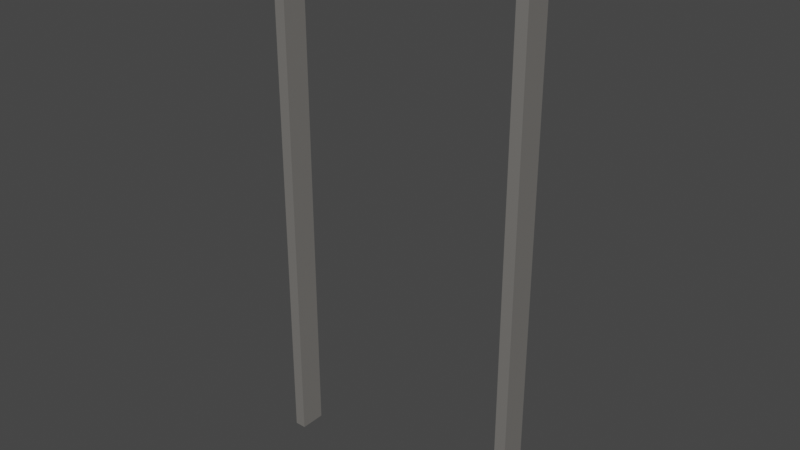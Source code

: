 # Source: FrameDoorKeycard.blend  (saved by Blender 2.93.20; exported with 4.5.12 LTS)
import bpy
from mathutils import Matrix  # noqa: F401  (used for matrix-valued properties, if any)

bpy.ops.wm.read_factory_settings(use_empty=True)
scene = bpy.context.scene
scene.name = 'Scene'

# ---- collections
col_collection = bpy.data.collections.new('Collection'); scene.collection.children.link(col_collection)

# ---- materials (node trees are filled in below, after node groups)
mat_material_003 = bpy.data.materials.new('Material.003')
mat_material_003.use_transparent_shadow = False

# ---- material node trees
mat_material_003.use_nodes = True; mat_material_003.node_tree.nodes.clear()
_N = mat_material_003.node_tree.nodes; _L = mat_material_003.node_tree.links
n0 = _N.new('ShaderNodeBsdfPrincipled'); n0.name = 'Principled BSDF'; n0.location = (10, 300)
n0.distribution = 'GGX'
n0.subsurface_method = 'BURLEY'
n0.inputs[0].default_value = (0.4116, 0.3946, 0.3708, 1.0)
n0.inputs[1].default_value = 0.6694
n0.inputs[3].default_value = 1.45
n0.inputs[27].default_value = (0.0, 0.0, 0.0, 1.0)
n0.inputs[28].default_value = 1.0
n1 = _N.new('ShaderNodeOutputMaterial'); n1.name = 'Material Output'; n1.location = (300, 300)
_L.new(n0.outputs[0], n1.inputs[0])
n1.is_active_output = True

# ---- world
world_world = bpy.data.worlds.new('World'); scene.world = world_world
world_world.use_nodes = True; world_world.node_tree.nodes.clear()
_N = world_world.node_tree.nodes; _L = world_world.node_tree.links
n0 = _N.new('ShaderNodeOutputWorld'); n0.name = 'World Output'; n0.location = (300, 300)
n1 = _N.new('ShaderNodeBackground'); n1.name = 'Background'; n1.location = (10, 300)
n1.inputs[0].default_value = (0.05088, 0.05088, 0.05088, 1.0)
_L.new(n1.outputs[0], n0.inputs[0])
n0.is_active_output = True
world_world.color = (0.05088, 0.05088, 0.05088)
world_world.use_sun_shadow = False
world_world.sun_shadow_jitter_overblur = 0.0

# ---- meshes
me_cube_002 = bpy.data.meshes.new('Cube.002')
me_cube_002.from_pydata([(1.076, -0.05662, 2.339), (1.076, -0.05662, 0.0009381), (1.076, 0.05406, 2.339), (1.076, 0.05406, 0.0009381), (1.028, -0.05662, 2.339), (1.028, -0.05662, 0.0009381), (1.028, 0.05406, 2.339), (1.028, 0.05406, 0.0009381), (-0.0006606, -0.05662, 2.339), (-0.0006606, -0.05662, 0.0009381), (-0.0006606, 0.05406, 2.339), (-0.0006606, 0.05406, 0.0009381), (-0.04863, -0.05662, 2.339), (-0.04863, -0.05662, 0.0009381), (-0.04863, 0.05406, 2.339), (-0.04863, 0.05406, 0.0009381), (1.026, -0.05673, 2.282), (0.0006256, -0.05673, 2.282), (1.026, 0.05394, 2.282), (0.0006256, 0.05394, 2.282), (1.026, -0.05673, 2.336), (0.0006256, -0.05673, 2.336), (1.026, 0.05394, 2.336), (0.0006256, 0.05394, 2.336)], [], [(0, 2, 6, 4), (3, 7, 6, 2), (7, 5, 4, 6), (5, 7, 3, 1), (1, 3, 2, 0), (5, 1, 0, 4), (8, 10, 14, 12), (11, 15, 14, 10), (15, 13, 12, 14), (13, 15, 11, 9), (9, 11, 10, 8), (13, 9, 8, 12), (16, 18, 22, 20), (19, 23, 22, 18), (23, 21, 20, 22), (21, 23, 19, 17), (17, 19, 18, 16), (21, 17, 16, 20)])
_uv = me_cube_002.uv_layers.new(name='UVMap')
_uv.uv.foreach_set('vector', [0.625, 0.5, 0.625, 0.75, 0.875, 0.75, 0.875, 0.5, 0.375, 0.75, 0.375, 1.0, 0.625, 1.0, 0.625, 0.75, 0.375, 0.0, 0.375, 0.25, 0.625, 0.25, 0.625, 0.0, 0.125, 0.5, 0.125, 0.75, 0.375, 0.75, 0.375, 0.5, 0.375, 0.5, 0.375, 0.75, 0.625, 0.75, 0.625, 0.5, 0.375, 0.25, 0.375, 0.5, 0.625, 0.5, 0.625, 0.25, 0.625, 0.5, 0.625, 0.75, 0.875, 0.75, 0.875, 0.5, 0.375, 0.75, 0.375, 1.0, 0.625, 1.0, 0.625, 0.75, 0.375, 0.0, 0.375, 0.25, 0.625, 0.25, 0.625, 0.0, 0.125, 0.5, 0.125, 0.75, 0.375, 0.75, 0.375, 0.5, 0.375, 0.5, 0.375, 0.75, 0.625, 0.75, 0.625, 0.5, 0.375, 0.25, 0.375, 0.5, 0.625, 0.5, 0.625, 0.25, 0.625, 0.5, 0.625, 0.75, 0.875, 0.75, 0.875, 0.5, 0.375, 0.75, 0.375, 1.0, 0.625, 1.0, 0.625, 0.75, 0.375, 0.0, 0.375, 0.25, 0.625, 0.25, 0.625, 0.0, 0.125, 0.5, 0.125, 0.75, 0.375, 0.75, 0.375, 0.5, 0.375, 0.5, 0.375, 0.75, 0.625, 0.75, 0.625, 0.5, 0.375, 0.25, 0.375, 0.5, 0.625, 0.5, 0.625, 0.25])
me_cube_002.materials.append(mat_material_003)
me_cube_002.use_remesh_preserve_volume = False
me_cube_002.use_remesh_preserve_attributes = False
me_cube_002.use_mirror_vertex_groups = False
me_cube_002.update()

# ---- objects
ob_cube_001 = bpy.data.objects.new('Cube.001', me_cube_002)

# ---- transforms, parenting, visibility, modifiers, constraints
ob_cube_001.location = (0.0, 0.0, 0.0)
ob_cube_001.lock_rotations_4d = False
ob_cube_001.empty_display_type = 'ARROWS'
ob_cube_001.lineart.crease_threshold = 0.0

# ---- collection membership
scene.collection.objects.link(ob_cube_001)
col_collection.objects.link(ob_cube_001)

# ---- scene / render settings (as saved in the file)
scene.frame_start = 1; scene.frame_end = 250; scene.frame_set(1)
scene.render.engine = 'BLENDER_EEVEE_NEXT'
scene.cycles.use_denoising = False
scene.cycles.samples = 128
scene.cycles.sampling_pattern = 'TABULATED_SOBOL'
scene.cycles.use_adaptive_sampling = False
scene.cycles.use_light_tree = False
scene.view_settings.view_transform = 'Filmic'
bpy.context.view_layer.update()

# ---- added for rendering (the .blend has no active camera and no usable light): camera, sun
cam_auto = bpy.data.cameras.new('AutoCamera')
cam_auto.lens = 50.0
cam_auto.sensor_width = 36.0
cam_auto.clip_end = 1000.0
ob_auto_camera = bpy.data.objects.new('AutoCamera', cam_auto)
scene.collection.objects.link(ob_auto_camera)
ob_auto_camera.location = (2.91661, -2.88483, 3.09244)
ob_auto_camera.rotation_euler = (1.09748, -7.21219e-08, 0.694738)
scene.camera = ob_auto_camera
light_auto_sun = bpy.data.lights.new('AutoSun', 'SUN')
light_auto_sun.energy = 3.0
light_auto_sun.angle = 0.0523599
ob_auto_sun = bpy.data.objects.new('AutoSun', light_auto_sun)
scene.collection.objects.link(ob_auto_sun)
ob_auto_sun.rotation_euler = (0.872665, 0.174533, 0.523599)
bpy.context.view_layer.update()
